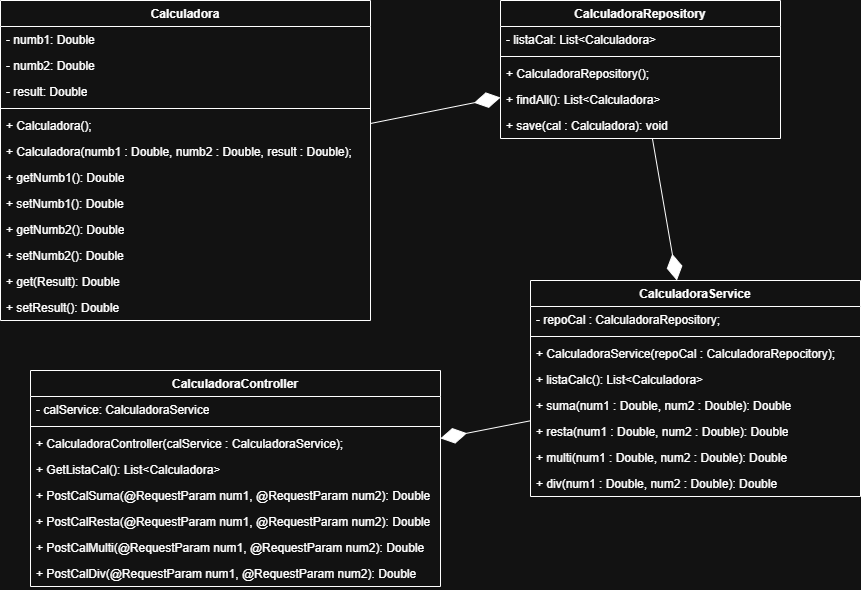

The diagram above was exported from draw.io. Its source (the exported page's mxGraphModel, read from the mxfile embedded in the PNG):
<mxGraphModel dx="2168" dy="601" grid="1" gridSize="10" guides="1" tooltips="1" connect="1" arrows="1" fold="1" page="1" pageScale="1" pageWidth="850" pageHeight="1100" math="0" shadow="0">
  <root>
    <mxCell id="0" />
    <mxCell id="1" parent="0" />
    <mxCell id="Jd3UZXIX2gllR2eNsTpp-1" parent="1" style="swimlane;fontStyle=1;align=center;verticalAlign=top;childLayout=stackLayout;horizontal=1;startSize=26;horizontalStack=0;resizeParent=1;resizeParentMax=0;resizeLast=0;collapsible=1;marginBottom=0;whiteSpace=wrap;html=1;" value="Calculadora" vertex="1">
      <mxGeometry height="320" width="370" x="-40" y="90" as="geometry" />
    </mxCell>
    <mxCell id="Jd3UZXIX2gllR2eNsTpp-2" parent="Jd3UZXIX2gllR2eNsTpp-1" style="text;strokeColor=none;fillColor=none;align=left;verticalAlign=top;spacingLeft=4;spacingRight=4;overflow=hidden;rotatable=0;points=[[0,0.5],[1,0.5]];portConstraint=eastwest;whiteSpace=wrap;html=1;" value="- numb1: Double" vertex="1">
      <mxGeometry height="26" width="370" y="26" as="geometry" />
    </mxCell>
    <mxCell id="Jd3UZXIX2gllR2eNsTpp-5" parent="Jd3UZXIX2gllR2eNsTpp-1" style="text;strokeColor=none;fillColor=none;align=left;verticalAlign=top;spacingLeft=4;spacingRight=4;overflow=hidden;rotatable=0;points=[[0,0.5],[1,0.5]];portConstraint=eastwest;whiteSpace=wrap;html=1;" value="- numb2: Double" vertex="1">
      <mxGeometry height="26" width="370" y="52" as="geometry" />
    </mxCell>
    <mxCell id="Jd3UZXIX2gllR2eNsTpp-21" parent="Jd3UZXIX2gllR2eNsTpp-1" style="text;strokeColor=none;fillColor=none;align=left;verticalAlign=top;spacingLeft=4;spacingRight=4;overflow=hidden;rotatable=0;points=[[0,0.5],[1,0.5]];portConstraint=eastwest;whiteSpace=wrap;html=1;" value="- result: Double" vertex="1">
      <mxGeometry height="26" width="370" y="78" as="geometry" />
    </mxCell>
    <mxCell id="Jd3UZXIX2gllR2eNsTpp-3" parent="Jd3UZXIX2gllR2eNsTpp-1" style="line;strokeWidth=1;fillColor=none;align=left;verticalAlign=middle;spacingTop=-1;spacingLeft=3;spacingRight=3;rotatable=0;labelPosition=right;points=[];portConstraint=eastwest;strokeColor=inherit;" value="" vertex="1">
      <mxGeometry height="8" width="370" y="104" as="geometry" />
    </mxCell>
    <mxCell id="Jd3UZXIX2gllR2eNsTpp-4" parent="Jd3UZXIX2gllR2eNsTpp-1" style="text;strokeColor=none;fillColor=none;align=left;verticalAlign=top;spacingLeft=4;spacingRight=4;overflow=hidden;rotatable=0;points=[[0,0.5],[1,0.5]];portConstraint=eastwest;whiteSpace=wrap;html=1;" value="+ Calculadora();" vertex="1">
      <mxGeometry height="26" width="370" y="112" as="geometry" />
    </mxCell>
    <mxCell id="Jd3UZXIX2gllR2eNsTpp-6" parent="Jd3UZXIX2gllR2eNsTpp-1" style="text;strokeColor=none;fillColor=none;align=left;verticalAlign=top;spacingLeft=4;spacingRight=4;overflow=hidden;rotatable=0;points=[[0,0.5],[1,0.5]];portConstraint=eastwest;whiteSpace=wrap;html=1;" value="+ Calculadora(numb1 : Double, numb2 : Double, result : Double);" vertex="1">
      <mxGeometry height="26" width="370" y="138" as="geometry" />
    </mxCell>
    <mxCell id="Jd3UZXIX2gllR2eNsTpp-7" parent="Jd3UZXIX2gllR2eNsTpp-1" style="text;strokeColor=none;fillColor=none;align=left;verticalAlign=top;spacingLeft=4;spacingRight=4;overflow=hidden;rotatable=0;points=[[0,0.5],[1,0.5]];portConstraint=eastwest;whiteSpace=wrap;html=1;" value="+ getNumb1(): Double" vertex="1">
      <mxGeometry height="26" width="370" y="164" as="geometry" />
    </mxCell>
    <mxCell id="Jd3UZXIX2gllR2eNsTpp-8" parent="Jd3UZXIX2gllR2eNsTpp-1" style="text;strokeColor=none;fillColor=none;align=left;verticalAlign=top;spacingLeft=4;spacingRight=4;overflow=hidden;rotatable=0;points=[[0,0.5],[1,0.5]];portConstraint=eastwest;whiteSpace=wrap;html=1;" value="+ setNumb1(): Double" vertex="1">
      <mxGeometry height="26" width="370" y="190" as="geometry" />
    </mxCell>
    <mxCell id="Jd3UZXIX2gllR2eNsTpp-9" parent="Jd3UZXIX2gllR2eNsTpp-1" style="text;strokeColor=none;fillColor=none;align=left;verticalAlign=top;spacingLeft=4;spacingRight=4;overflow=hidden;rotatable=0;points=[[0,0.5],[1,0.5]];portConstraint=eastwest;whiteSpace=wrap;html=1;" value="+ getNumb2(): Double" vertex="1">
      <mxGeometry height="26" width="370" y="216" as="geometry" />
    </mxCell>
    <mxCell id="Jd3UZXIX2gllR2eNsTpp-10" parent="Jd3UZXIX2gllR2eNsTpp-1" style="text;strokeColor=none;fillColor=none;align=left;verticalAlign=top;spacingLeft=4;spacingRight=4;overflow=hidden;rotatable=0;points=[[0,0.5],[1,0.5]];portConstraint=eastwest;whiteSpace=wrap;html=1;" value="+ setNumb2(): Double" vertex="1">
      <mxGeometry height="26" width="370" y="242" as="geometry" />
    </mxCell>
    <mxCell id="Jd3UZXIX2gllR2eNsTpp-22" parent="Jd3UZXIX2gllR2eNsTpp-1" style="text;strokeColor=none;fillColor=none;align=left;verticalAlign=top;spacingLeft=4;spacingRight=4;overflow=hidden;rotatable=0;points=[[0,0.5],[1,0.5]];portConstraint=eastwest;whiteSpace=wrap;html=1;" value="+ get(Result): Double" vertex="1">
      <mxGeometry height="26" width="370" y="268" as="geometry" />
    </mxCell>
    <mxCell id="Jd3UZXIX2gllR2eNsTpp-23" parent="Jd3UZXIX2gllR2eNsTpp-1" style="text;strokeColor=none;fillColor=none;align=left;verticalAlign=top;spacingLeft=4;spacingRight=4;overflow=hidden;rotatable=0;points=[[0,0.5],[1,0.5]];portConstraint=eastwest;whiteSpace=wrap;html=1;" value="+ setResult(): Double" vertex="1">
      <mxGeometry height="26" width="370" y="294" as="geometry" />
    </mxCell>
    <mxCell id="Jd3UZXIX2gllR2eNsTpp-11" parent="1" style="swimlane;fontStyle=1;align=center;verticalAlign=top;childLayout=stackLayout;horizontal=1;startSize=26;horizontalStack=0;resizeParent=1;resizeParentMax=0;resizeLast=0;collapsible=1;marginBottom=0;whiteSpace=wrap;html=1;" value="CalculadoraRepository" vertex="1">
      <mxGeometry height="138" width="280" x="460" y="90" as="geometry" />
    </mxCell>
    <mxCell id="Jd3UZXIX2gllR2eNsTpp-12" parent="Jd3UZXIX2gllR2eNsTpp-11" style="text;strokeColor=none;fillColor=none;align=left;verticalAlign=top;spacingLeft=4;spacingRight=4;overflow=hidden;rotatable=0;points=[[0,0.5],[1,0.5]];portConstraint=eastwest;whiteSpace=wrap;html=1;" value="- listaCal: List&amp;lt;Calculadora&amp;gt;" vertex="1">
      <mxGeometry height="26" width="280" y="26" as="geometry" />
    </mxCell>
    <mxCell id="Jd3UZXIX2gllR2eNsTpp-14" parent="Jd3UZXIX2gllR2eNsTpp-11" style="line;strokeWidth=1;fillColor=none;align=left;verticalAlign=middle;spacingTop=-1;spacingLeft=3;spacingRight=3;rotatable=0;labelPosition=right;points=[];portConstraint=eastwest;strokeColor=inherit;" value="" vertex="1">
      <mxGeometry height="8" width="280" y="52" as="geometry" />
    </mxCell>
    <mxCell id="Jd3UZXIX2gllR2eNsTpp-15" parent="Jd3UZXIX2gllR2eNsTpp-11" style="text;strokeColor=none;fillColor=none;align=left;verticalAlign=top;spacingLeft=4;spacingRight=4;overflow=hidden;rotatable=0;points=[[0,0.5],[1,0.5]];portConstraint=eastwest;whiteSpace=wrap;html=1;" value="+ CalculadoraRepository();" vertex="1">
      <mxGeometry height="26" width="280" y="60" as="geometry" />
    </mxCell>
    <mxCell id="Jd3UZXIX2gllR2eNsTpp-18" parent="Jd3UZXIX2gllR2eNsTpp-11" style="text;strokeColor=none;fillColor=none;align=left;verticalAlign=top;spacingLeft=4;spacingRight=4;overflow=hidden;rotatable=0;points=[[0,0.5],[1,0.5]];portConstraint=eastwest;whiteSpace=wrap;html=1;" value="+ findAll(): List&amp;lt;Calculadora&amp;gt;" vertex="1">
      <mxGeometry height="26" width="280" y="86" as="geometry" />
    </mxCell>
    <mxCell id="Jd3UZXIX2gllR2eNsTpp-19" parent="Jd3UZXIX2gllR2eNsTpp-11" style="text;strokeColor=none;fillColor=none;align=left;verticalAlign=top;spacingLeft=4;spacingRight=4;overflow=hidden;rotatable=0;points=[[0,0.5],[1,0.5]];portConstraint=eastwest;whiteSpace=wrap;html=1;" value="+ save(cal : Calculadora): void" vertex="1">
      <mxGeometry height="26" width="280" y="112" as="geometry" />
    </mxCell>
    <mxCell id="Jd3UZXIX2gllR2eNsTpp-24" parent="1" style="swimlane;fontStyle=1;align=center;verticalAlign=top;childLayout=stackLayout;horizontal=1;startSize=26;horizontalStack=0;resizeParent=1;resizeParentMax=0;resizeLast=0;collapsible=1;marginBottom=0;whiteSpace=wrap;html=1;" value="CalculadoraService" vertex="1">
      <mxGeometry height="216" width="330" x="490" y="370" as="geometry" />
    </mxCell>
    <mxCell id="Jd3UZXIX2gllR2eNsTpp-25" parent="Jd3UZXIX2gllR2eNsTpp-24" style="text;strokeColor=none;fillColor=none;align=left;verticalAlign=top;spacingLeft=4;spacingRight=4;overflow=hidden;rotatable=0;points=[[0,0.5],[1,0.5]];portConstraint=eastwest;whiteSpace=wrap;html=1;" value="- repoCal : CalculadoraRepository;" vertex="1">
      <mxGeometry height="26" width="330" y="26" as="geometry" />
    </mxCell>
    <mxCell id="Jd3UZXIX2gllR2eNsTpp-26" parent="Jd3UZXIX2gllR2eNsTpp-24" style="line;strokeWidth=1;fillColor=none;align=left;verticalAlign=middle;spacingTop=-1;spacingLeft=3;spacingRight=3;rotatable=0;labelPosition=right;points=[];portConstraint=eastwest;strokeColor=inherit;" value="" vertex="1">
      <mxGeometry height="8" width="330" y="52" as="geometry" />
    </mxCell>
    <mxCell id="Jd3UZXIX2gllR2eNsTpp-27" parent="Jd3UZXIX2gllR2eNsTpp-24" style="text;strokeColor=none;fillColor=none;align=left;verticalAlign=top;spacingLeft=4;spacingRight=4;overflow=hidden;rotatable=0;points=[[0,0.5],[1,0.5]];portConstraint=eastwest;whiteSpace=wrap;html=1;" value="+ CalculadoraService(repoCal : CalculadoraRepocitory);" vertex="1">
      <mxGeometry height="26" width="330" y="60" as="geometry" />
    </mxCell>
    <mxCell id="Jd3UZXIX2gllR2eNsTpp-28" parent="Jd3UZXIX2gllR2eNsTpp-24" style="text;strokeColor=none;fillColor=none;align=left;verticalAlign=top;spacingLeft=4;spacingRight=4;overflow=hidden;rotatable=0;points=[[0,0.5],[1,0.5]];portConstraint=eastwest;whiteSpace=wrap;html=1;" value="+ listaCalc(): List&amp;lt;Calculadora&amp;gt;" vertex="1">
      <mxGeometry height="26" width="330" y="86" as="geometry" />
    </mxCell>
    <mxCell id="Jd3UZXIX2gllR2eNsTpp-29" parent="Jd3UZXIX2gllR2eNsTpp-24" style="text;strokeColor=none;fillColor=none;align=left;verticalAlign=top;spacingLeft=4;spacingRight=4;overflow=hidden;rotatable=0;points=[[0,0.5],[1,0.5]];portConstraint=eastwest;whiteSpace=wrap;html=1;" value="+ suma(num1 : Double, num2 : Double): Double" vertex="1">
      <mxGeometry height="26" width="330" y="112" as="geometry" />
    </mxCell>
    <mxCell id="Jd3UZXIX2gllR2eNsTpp-30" parent="Jd3UZXIX2gllR2eNsTpp-24" style="text;strokeColor=none;fillColor=none;align=left;verticalAlign=top;spacingLeft=4;spacingRight=4;overflow=hidden;rotatable=0;points=[[0,0.5],[1,0.5]];portConstraint=eastwest;whiteSpace=wrap;html=1;" value="+ resta(num1 : Double, num2 : Double): Double" vertex="1">
      <mxGeometry height="26" width="330" y="138" as="geometry" />
    </mxCell>
    <mxCell id="Jd3UZXIX2gllR2eNsTpp-31" parent="Jd3UZXIX2gllR2eNsTpp-24" style="text;strokeColor=none;fillColor=none;align=left;verticalAlign=top;spacingLeft=4;spacingRight=4;overflow=hidden;rotatable=0;points=[[0,0.5],[1,0.5]];portConstraint=eastwest;whiteSpace=wrap;html=1;" value="+ multi(num1 : Double, num2 : Double): Double" vertex="1">
      <mxGeometry height="26" width="330" y="164" as="geometry" />
    </mxCell>
    <mxCell id="Jd3UZXIX2gllR2eNsTpp-32" parent="Jd3UZXIX2gllR2eNsTpp-24" style="text;strokeColor=none;fillColor=none;align=left;verticalAlign=top;spacingLeft=4;spacingRight=4;overflow=hidden;rotatable=0;points=[[0,0.5],[1,0.5]];portConstraint=eastwest;whiteSpace=wrap;html=1;" value="+ div(num1 : Double, num2 : Double): Double" vertex="1">
      <mxGeometry height="26" width="330" y="190" as="geometry" />
    </mxCell>
    <mxCell id="Jd3UZXIX2gllR2eNsTpp-34" parent="1" style="swimlane;fontStyle=1;align=center;verticalAlign=top;childLayout=stackLayout;horizontal=1;startSize=26;horizontalStack=0;resizeParent=1;resizeParentMax=0;resizeLast=0;collapsible=1;marginBottom=0;whiteSpace=wrap;html=1;" value="CalculadoraController" vertex="1">
      <mxGeometry height="216" width="410" x="-10" y="460" as="geometry" />
    </mxCell>
    <mxCell id="Jd3UZXIX2gllR2eNsTpp-35" parent="Jd3UZXIX2gllR2eNsTpp-34" style="text;strokeColor=none;fillColor=none;align=left;verticalAlign=top;spacingLeft=4;spacingRight=4;overflow=hidden;rotatable=0;points=[[0,0.5],[1,0.5]];portConstraint=eastwest;whiteSpace=wrap;html=1;" value="- calService: CalculadoraService" vertex="1">
      <mxGeometry height="26" width="410" y="26" as="geometry" />
    </mxCell>
    <mxCell id="Jd3UZXIX2gllR2eNsTpp-36" parent="Jd3UZXIX2gllR2eNsTpp-34" style="line;strokeWidth=1;fillColor=none;align=left;verticalAlign=middle;spacingTop=-1;spacingLeft=3;spacingRight=3;rotatable=0;labelPosition=right;points=[];portConstraint=eastwest;strokeColor=inherit;" value="" vertex="1">
      <mxGeometry height="8" width="410" y="52" as="geometry" />
    </mxCell>
    <mxCell id="Jd3UZXIX2gllR2eNsTpp-37" parent="Jd3UZXIX2gllR2eNsTpp-34" style="text;strokeColor=none;fillColor=none;align=left;verticalAlign=top;spacingLeft=4;spacingRight=4;overflow=hidden;rotatable=0;points=[[0,0.5],[1,0.5]];portConstraint=eastwest;whiteSpace=wrap;html=1;" value="+ CalculadoraController(calService : CalculadoraService);" vertex="1">
      <mxGeometry height="26" width="410" y="60" as="geometry" />
    </mxCell>
    <mxCell id="Jd3UZXIX2gllR2eNsTpp-38" parent="Jd3UZXIX2gllR2eNsTpp-34" style="text;strokeColor=none;fillColor=none;align=left;verticalAlign=top;spacingLeft=4;spacingRight=4;overflow=hidden;rotatable=0;points=[[0,0.5],[1,0.5]];portConstraint=eastwest;whiteSpace=wrap;html=1;" value="+ GetListaCal(): List&amp;lt;Calculadora&amp;gt;" vertex="1">
      <mxGeometry height="26" width="410" y="86" as="geometry" />
    </mxCell>
    <mxCell id="Jd3UZXIX2gllR2eNsTpp-39" parent="Jd3UZXIX2gllR2eNsTpp-34" style="text;strokeColor=none;fillColor=none;align=left;verticalAlign=top;spacingLeft=4;spacingRight=4;overflow=hidden;rotatable=0;points=[[0,0.5],[1,0.5]];portConstraint=eastwest;whiteSpace=wrap;html=1;" value="+ PostCalSuma(@RequestParam num1, @RequestParam&amp;nbsp;num2): Double" vertex="1">
      <mxGeometry height="26" width="410" y="112" as="geometry" />
    </mxCell>
    <mxCell id="Jd3UZXIX2gllR2eNsTpp-40" parent="Jd3UZXIX2gllR2eNsTpp-34" style="text;strokeColor=none;fillColor=none;align=left;verticalAlign=top;spacingLeft=4;spacingRight=4;overflow=hidden;rotatable=0;points=[[0,0.5],[1,0.5]];portConstraint=eastwest;whiteSpace=wrap;html=1;" value="+ PostCalResta(@RequestParam&amp;nbsp;num1, @RequestParam&amp;nbsp;num2): Double" vertex="1">
      <mxGeometry height="26" width="410" y="138" as="geometry" />
    </mxCell>
    <mxCell id="Jd3UZXIX2gllR2eNsTpp-41" parent="Jd3UZXIX2gllR2eNsTpp-34" style="text;strokeColor=none;fillColor=none;align=left;verticalAlign=top;spacingLeft=4;spacingRight=4;overflow=hidden;rotatable=0;points=[[0,0.5],[1,0.5]];portConstraint=eastwest;whiteSpace=wrap;html=1;" value="+ PostCalMulti(@RequestParam&amp;nbsp;num1, @RequestParam&amp;nbsp;num2): Double" vertex="1">
      <mxGeometry height="26" width="410" y="164" as="geometry" />
    </mxCell>
    <mxCell id="Jd3UZXIX2gllR2eNsTpp-42" parent="Jd3UZXIX2gllR2eNsTpp-34" style="text;strokeColor=none;fillColor=none;align=left;verticalAlign=top;spacingLeft=4;spacingRight=4;overflow=hidden;rotatable=0;points=[[0,0.5],[1,0.5]];portConstraint=eastwest;whiteSpace=wrap;html=1;" value="+ PostCalDiv(@RequestParam&amp;nbsp;num1, @RequestParam&amp;nbsp;num2): Double" vertex="1">
      <mxGeometry height="26" width="410" y="190" as="geometry" />
    </mxCell>
    <mxCell id="Jd3UZXIX2gllR2eNsTpp-43" edge="1" parent="1" source="Jd3UZXIX2gllR2eNsTpp-1" style="endArrow=diamondThin;endFill=1;endSize=24;html=1;rounded=0;" target="Jd3UZXIX2gllR2eNsTpp-11" value="">
      <mxGeometry relative="1" width="160" as="geometry">
        <mxPoint x="350" y="410" as="sourcePoint" />
        <mxPoint x="510" y="410" as="targetPoint" />
      </mxGeometry>
    </mxCell>
    <mxCell id="Jd3UZXIX2gllR2eNsTpp-44" edge="1" parent="1" source="Jd3UZXIX2gllR2eNsTpp-11" style="endArrow=diamondThin;endFill=1;endSize=24;html=1;rounded=0;" target="Jd3UZXIX2gllR2eNsTpp-24" value="">
      <mxGeometry relative="1" width="160" as="geometry">
        <mxPoint x="420" y="407" as="sourcePoint" />
        <mxPoint x="540" y="380" as="targetPoint" />
      </mxGeometry>
    </mxCell>
    <mxCell id="Jd3UZXIX2gllR2eNsTpp-45" edge="1" parent="1" source="Jd3UZXIX2gllR2eNsTpp-24" style="endArrow=diamondThin;endFill=1;endSize=24;html=1;rounded=0;" target="Jd3UZXIX2gllR2eNsTpp-34" value="">
      <mxGeometry relative="1" width="160" as="geometry">
        <mxPoint x="390" y="340" as="sourcePoint" />
        <mxPoint x="410" y="420" as="targetPoint" />
      </mxGeometry>
    </mxCell>
  </root>
</mxGraphModel>